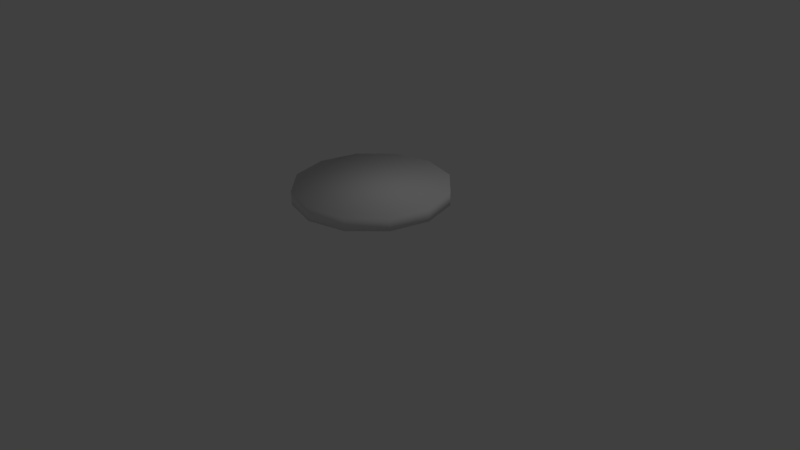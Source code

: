 # Source: liquidTest.blend  (saved by Blender 2.77.0; exported with 4.5.12 LTS)
import bpy
from mathutils import Matrix  # noqa: F401  (used for matrix-valued properties, if any)

bpy.ops.wm.read_factory_settings(use_empty=True)
scene = bpy.context.scene
scene.name = 'Scene'

# ---- collections
col_collection_1 = bpy.data.collections.new('Collection 1'); scene.collection.children.link(col_collection_1)

# ---- world
world_world = bpy.data.worlds.new('World'); scene.world = world_world
world_world.color = (0.05088, 0.05088, 0.05088)
world_world.use_sun_shadow = False
world_world.sun_shadow_jitter_overblur = 0.0
world_world.cycles.sampling_method = 'MANUAL'

# ---- cameras
cam_camera = bpy.data.cameras.new('Camera')
cam_camera.clip_end = 100.0
cam_camera.lens = 35.0
cam_camera.sensor_width = 32.0
cam_camera.sensor_height = 18.0
cam_camera.ortho_scale = 7.314
cam_camera.dof.focus_distance = 0.0
cam_camera.dof.aperture_fstop = 128.0

# ---- lights
light_lamp = bpy.data.lights.new('Lamp', 'POINT')
light_lamp.transmission_factor = 0.0
light_lamp.cutoff_distance = 30.0
light_lamp.energy = 100.0
light_lamp.shadow_buffer_clip_start = 1.001
light_lamp.shadow_soft_size = 0.1
light_lamp.shadow_maximum_resolution = 0.006
light_lamp.use_absolute_resolution = True

# ---- meshes
me_cylinder = bpy.data.meshes.new('Cylinder')
me_cylinder.from_pydata([(0.0, 1.0, 0.8178), (0.0, 1.0, 1.0), (0.5, 0.866, 0.8178), (0.5, 0.866, 1.0), (0.866, 0.5, 0.8178), (0.866, 0.5, 1.0), (1.0, -4.371e-08, 0.8178), (1.0, -4.371e-08, 1.0), (0.866, -0.5, 0.8178), (0.866, -0.5, 1.0), (0.5, -0.866, 0.8178), (0.5, -0.866, 1.0), (1.51e-07, -1.0, 0.8178), (1.51e-07, -1.0, 1.0), (-0.5, -0.866, 0.8178), (-0.5, -0.866, 1.0), (-0.866, -0.5, 0.8178), (-0.866, -0.5, 1.0), (-1.0, -4.649e-07, 0.8178), (-1.0, -4.649e-07, 1.0), (-0.866, 0.5, 0.8178), (-0.866, 0.5, 1.0), (-0.5, 0.866, 0.8178), (-0.5, 0.866, 1.0)], [], [(0, 1, 3, 2), (2, 3, 5, 4), (4, 5, 7, 6), (6, 7, 9, 8), (8, 9, 11, 10), (10, 11, 13, 12), (12, 13, 15, 14), (14, 15, 17, 16), (16, 17, 19, 18), (18, 19, 21, 20), (3, 1, 23, 21, 19, 17, 15, 13, 11, 9, 7, 5), (20, 21, 23, 22), (22, 23, 1, 0), (0, 2, 4, 6, 8, 10, 12, 14, 16, 18, 20, 22)])
me_cylinder.polygons.foreach_set('use_smooth', [True] * 14)
me_cylinder.use_remesh_preserve_volume = False
me_cylinder.use_remesh_preserve_attributes = False
me_cylinder.use_mirror_vertex_groups = False
me_cylinder.update()

# ---- objects
ob_cylinder = bpy.data.objects.new('Cylinder', me_cylinder)
ob_lamp = bpy.data.objects.new('Lamp', light_lamp)
ob_camera = bpy.data.objects.new('Camera', cam_camera)

# ---- transforms, parenting, visibility, modifiers, constraints
ob_cylinder.location = (0.0, 0.0, 0.0)
ob_cylinder.lineart.crease_threshold = 0.0
ob_lamp.location = (4.076, 1.005, 5.904)
ob_lamp.rotation_euler = (0.6503, 0.05522, 1.866)
ob_lamp.lock_rotations_4d = False
ob_lamp.empty_display_type = 'ARROWS'
ob_lamp.color = (0.0, 0.0, 0.0, 0.0)
ob_lamp.lineart.crease_threshold = 0.0
ob_camera.location = (7.481, -6.508, 5.344)
ob_camera.rotation_euler = (1.109, 0.01082, 0.8149)
ob_camera.lock_rotations_4d = False
ob_camera.empty_display_type = 'ARROWS'
ob_camera.color = (0.0, 0.0, 0.0, 0.0)
ob_camera.display_type = 'WIRE'
ob_camera.lineart.crease_threshold = 0.0

# ---- collection membership
col_collection_1.objects.link(ob_cylinder)
col_collection_1.objects.link(ob_lamp)
col_collection_1.objects.link(ob_camera)

# ---- scene / render settings (as saved in the file)
scene.camera = ob_camera
scene.frame_start = 1; scene.frame_end = 250; scene.frame_set(1)
scene.render.engine = 'BLENDER_EEVEE_NEXT'
scene.render.resolution_percentage = 50
scene.render.dither_intensity = 0.0
scene.cycles.use_denoising = False
scene.cycles.samples = 128
scene.cycles.sampling_pattern = 'TABULATED_SOBOL'
scene.cycles.light_sampling_threshold = 0.0
scene.cycles.use_adaptive_sampling = False
scene.cycles.use_light_tree = False
scene.cycles.blur_glossy = 0.0
scene.cycles.sample_clamp_indirect = 0.0
scene.view_settings.view_transform = 'Standard'
bpy.context.view_layer.update()
